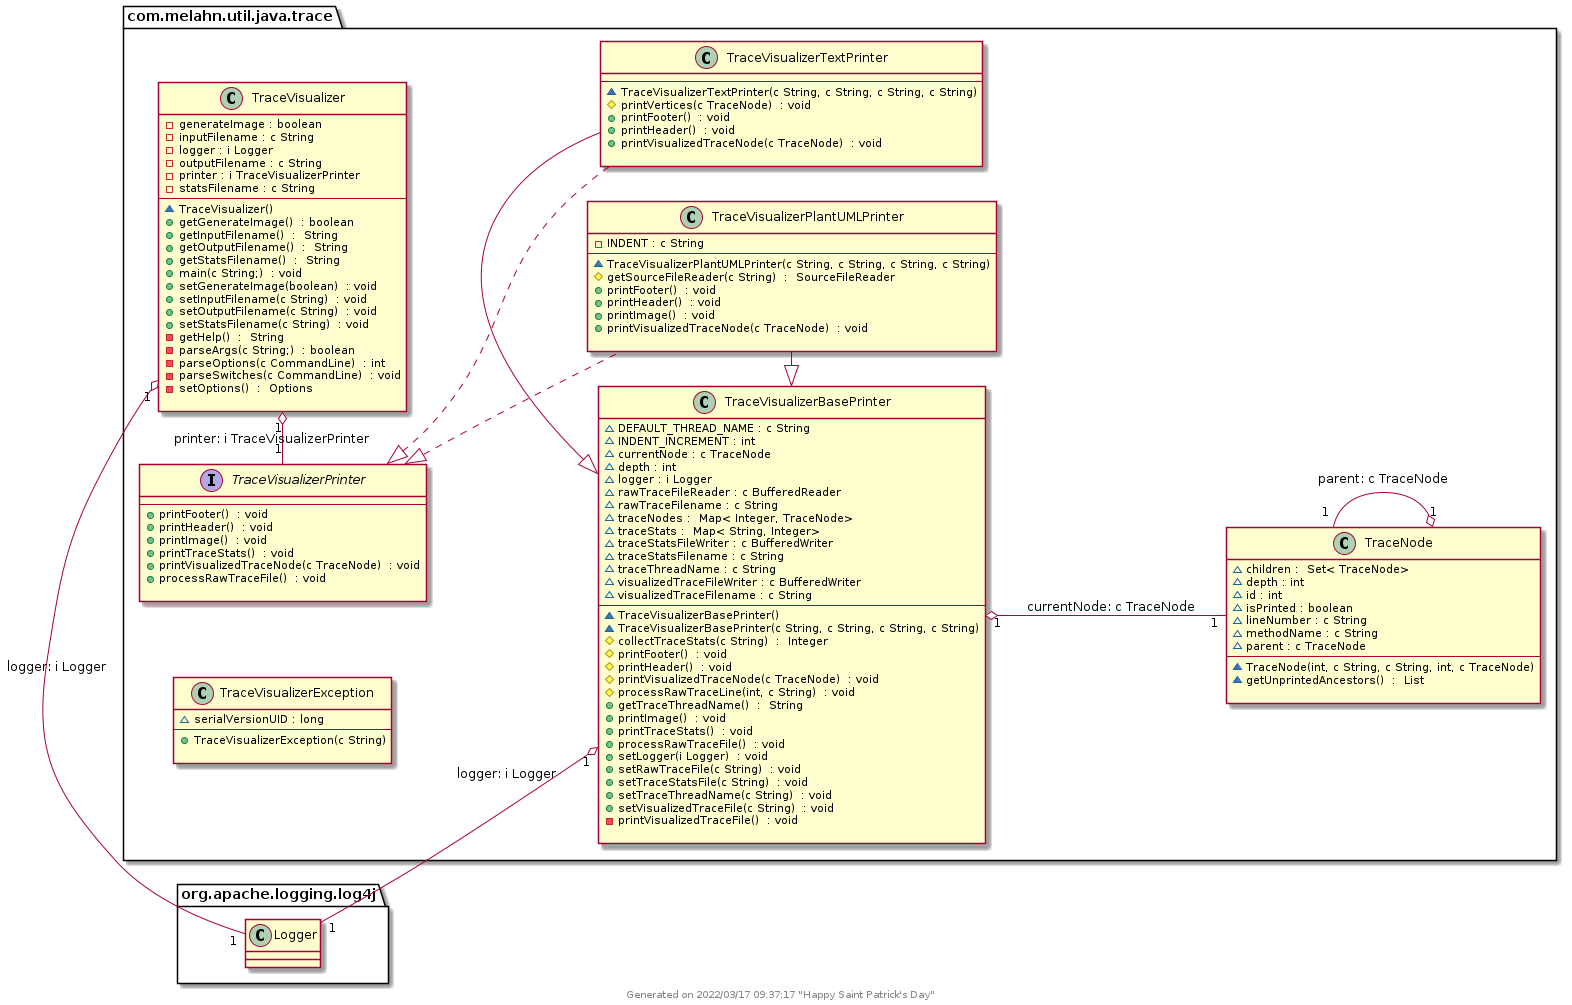

The diagram above was rendered by PlantUML. Its source (embedded in the PNG):
@startuml class-diagram

left to right direction
' Participants 

class com.melahn.util.java.trace.TraceVisualizerTextPrinter {
--
~   TraceVisualizerTextPrinter(c String, c String, c String, c String) 
#  printVertices(c TraceNode)  : void
+  printFooter()  : void
+  printHeader()  : void
+  printVisualizedTraceNode(c TraceNode)  : void

}
class com.melahn.util.java.trace.TraceVisualizer {
-  generateImage : boolean
-  inputFilename : c String
-  logger : i Logger
-  outputFilename : c String
-  printer : i TraceVisualizerPrinter
-  statsFilename : c String
--
~   TraceVisualizer() 
+  getGenerateImage()  : boolean
+  getInputFilename()  :  String
+  getOutputFilename()  :  String
+  getStatsFilename()  :  String
+  main(c String;)  : void
+  setGenerateImage(boolean)  : void
+  setInputFilename(c String)  : void
+  setOutputFilename(c String)  : void
+  setStatsFilename(c String)  : void
-  getHelp()  :  String
-  parseArgs(c String;)  : boolean
-  parseOptions(c CommandLine)  : int
-  parseSwitches(c CommandLine)  : void
-  setOptions()  :  Options

}
interface com.melahn.util.java.trace.TraceVisualizerPrinter {
--
+  printFooter()  : void
+  printHeader()  : void
+  printImage()  : void
+  printTraceStats()  : void
+  printVisualizedTraceNode(c TraceNode)  : void
+  processRawTraceFile()  : void

}
class com.melahn.util.java.trace.TraceVisualizerBasePrinter {
~  DEFAULT_THREAD_NAME : c String
~  INDENT_INCREMENT : int
~  currentNode : c TraceNode
~  depth : int
~  logger : i Logger
~  rawTraceFileReader : c BufferedReader
~  rawTraceFilename : c String
~  traceNodes :  Map< Integer, TraceNode>
~  traceStats :  Map< String, Integer>
~  traceStatsFileWriter : c BufferedWriter
~  traceStatsFilename : c String
~  traceThreadName : c String
~  visualizedTraceFileWriter : c BufferedWriter
~  visualizedTraceFilename : c String
--
~   TraceVisualizerBasePrinter() 
~   TraceVisualizerBasePrinter(c String, c String, c String, c String) 
#  collectTraceStats(c String)  :  Integer
#  printFooter()  : void
#  printHeader()  : void
#  printVisualizedTraceNode(c TraceNode)  : void
#  processRawTraceLine(int, c String)  : void
+  getTraceThreadName()  :  String
+  printImage()  : void
+  printTraceStats()  : void
+  processRawTraceFile()  : void
+  setLogger(i Logger)  : void
+  setRawTraceFile(c String)  : void
+  setTraceStatsFile(c String)  : void
+  setTraceThreadName(c String)  : void
+  setVisualizedTraceFile(c String)  : void
-  printVisualizedTraceFile()  : void

}
class com.melahn.util.java.trace.TraceVisualizerException {
~  serialVersionUID : long
--
+   TraceVisualizerException(c String) 

}
class com.melahn.util.java.trace.TraceVisualizerPlantUMLPrinter {
-  INDENT : c String
--
~   TraceVisualizerPlantUMLPrinter(c String, c String, c String, c String) 
#  getSourceFileReader(c String)  :  SourceFileReader
+  printFooter()  : void
+  printHeader()  : void
+  printImage()  : void
+  printVisualizedTraceNode(c TraceNode)  : void

}
class com.melahn.util.java.trace.TraceNode {
~  children :  Set< TraceNode>
~  depth : int
~  id : int
~  isPrinted : boolean
~  lineNumber : c String
~  methodName : c String
~  parent : c TraceNode
--
~   TraceNode(int, c String, c String, int, c TraceNode) 
~  getUnprintedAncestors()  :  List

}

' Relations 

com.melahn.util.java.trace.TraceVisualizer "1"  o-left-  "1" com.melahn.util.java.trace.TraceVisualizerPrinter  : printer: i TraceVisualizerPrinter
com.melahn.util.java.trace.TraceVisualizerBasePrinter "1"  o-left-  "1" org.apache.logging.log4j.Logger  : logger: i Logger
com.melahn.util.java.trace.TraceVisualizerBasePrinter "1"  o-down-  "1" com.melahn.util.java.trace.TraceNode  : currentNode: c TraceNode
com.melahn.util.java.trace.TraceVisualizer "1"  o-left-  "1" org.apache.logging.log4j.Logger  : logger: i Logger
com.melahn.util.java.trace.TraceNode "1"  o-left-  "1" com.melahn.util.java.trace.TraceNode  : parent: c TraceNode
com.melahn.util.java.trace.TraceVisualizerPlantUMLPrinter  -up|>  com.melahn.util.java.trace.TraceVisualizerBasePrinter
com.melahn.util.java.trace.TraceVisualizerTextPrinter  -up|>  com.melahn.util.java.trace.TraceVisualizerBasePrinter
com.melahn.util.java.trace.TraceVisualizerPlantUMLPrinter  ..up|>  com.melahn.util.java.trace.TraceVisualizerPrinter
com.melahn.util.java.trace.TraceVisualizerTextPrinter  ..up|>  com.melahn.util.java.trace.TraceVisualizerPrinter

' Notes 

center footer Generated on 2022/03/17 09:37:17 "Happy Saint Patrick's Day" 

@enduml